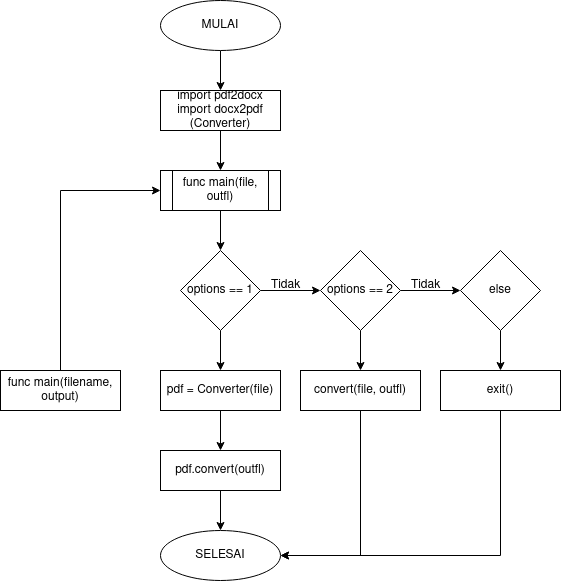

The diagram above was exported from draw.io. Its source (the exported page's mxGraphModel, read from the mxfile embedded in the PNG):
<mxGraphModel dx="868" dy="412" grid="1" gridSize="10" guides="1" tooltips="1" connect="1" arrows="1" fold="1" page="1" pageScale="1" pageWidth="827" pageHeight="1169" math="0" shadow="0">
  <root>
    <mxCell id="WIyWlLk6GJQsqaUBKTNV-0" />
    <mxCell id="WIyWlLk6GJQsqaUBKTNV-1" parent="WIyWlLk6GJQsqaUBKTNV-0" />
    <mxCell id="071Xb2dhEO52MEZEyfNz-13" style="edgeStyle=orthogonalEdgeStyle;rounded=0;orthogonalLoop=1;jettySize=auto;html=1;exitX=0.5;exitY=1;exitDx=0;exitDy=0;" edge="1" parent="WIyWlLk6GJQsqaUBKTNV-1" source="071Xb2dhEO52MEZEyfNz-0">
      <mxGeometry relative="1" as="geometry">
        <mxPoint x="420" y="240" as="targetPoint" />
      </mxGeometry>
    </mxCell>
    <mxCell id="071Xb2dhEO52MEZEyfNz-0" value="&lt;div&gt;import pdf2docx&lt;/div&gt;&lt;div&gt;import docx2pdf&lt;/div&gt;&lt;div&gt;(Converter)&lt;br&gt;&lt;/div&gt;" style="rounded=0;whiteSpace=wrap;html=1;" vertex="1" parent="WIyWlLk6GJQsqaUBKTNV-1">
      <mxGeometry x="360" y="160" width="120" height="40" as="geometry" />
    </mxCell>
    <mxCell id="071Xb2dhEO52MEZEyfNz-12" style="edgeStyle=orthogonalEdgeStyle;rounded=0;orthogonalLoop=1;jettySize=auto;html=1;exitX=0.5;exitY=1;exitDx=0;exitDy=0;" edge="1" parent="WIyWlLk6GJQsqaUBKTNV-1" source="071Xb2dhEO52MEZEyfNz-1" target="071Xb2dhEO52MEZEyfNz-0">
      <mxGeometry relative="1" as="geometry" />
    </mxCell>
    <mxCell id="071Xb2dhEO52MEZEyfNz-1" value="MULAI" style="ellipse;whiteSpace=wrap;html=1;" vertex="1" parent="WIyWlLk6GJQsqaUBKTNV-1">
      <mxGeometry x="360" y="70" width="120" height="50" as="geometry" />
    </mxCell>
    <mxCell id="071Xb2dhEO52MEZEyfNz-10" style="edgeStyle=orthogonalEdgeStyle;rounded=0;orthogonalLoop=1;jettySize=auto;html=1;exitX=0.5;exitY=1;exitDx=0;exitDy=0;" edge="1" parent="WIyWlLk6GJQsqaUBKTNV-1" target="071Xb2dhEO52MEZEyfNz-3">
      <mxGeometry relative="1" as="geometry">
        <mxPoint x="420" y="280" as="sourcePoint" />
      </mxGeometry>
    </mxCell>
    <mxCell id="071Xb2dhEO52MEZEyfNz-16" style="edgeStyle=orthogonalEdgeStyle;rounded=0;orthogonalLoop=1;jettySize=auto;html=1;exitX=1;exitY=0.5;exitDx=0;exitDy=0;entryX=0;entryY=0.5;entryDx=0;entryDy=0;" edge="1" parent="WIyWlLk6GJQsqaUBKTNV-1" source="071Xb2dhEO52MEZEyfNz-3" target="071Xb2dhEO52MEZEyfNz-15">
      <mxGeometry relative="1" as="geometry" />
    </mxCell>
    <mxCell id="071Xb2dhEO52MEZEyfNz-24" style="edgeStyle=orthogonalEdgeStyle;rounded=0;orthogonalLoop=1;jettySize=auto;html=1;exitX=0.5;exitY=1;exitDx=0;exitDy=0;" edge="1" parent="WIyWlLk6GJQsqaUBKTNV-1" source="071Xb2dhEO52MEZEyfNz-3" target="071Xb2dhEO52MEZEyfNz-21">
      <mxGeometry relative="1" as="geometry" />
    </mxCell>
    <mxCell id="071Xb2dhEO52MEZEyfNz-3" value="options == 1" style="rhombus;whiteSpace=wrap;html=1;" vertex="1" parent="WIyWlLk6GJQsqaUBKTNV-1">
      <mxGeometry x="380" y="320" width="80" height="80" as="geometry" />
    </mxCell>
    <mxCell id="071Xb2dhEO52MEZEyfNz-14" value="Tidak" style="text;html=1;align=center;verticalAlign=middle;resizable=0;points=[];autosize=1;strokeColor=none;fillColor=none;" vertex="1" parent="WIyWlLk6GJQsqaUBKTNV-1">
      <mxGeometry x="460" y="340" width="50" height="30" as="geometry" />
    </mxCell>
    <mxCell id="071Xb2dhEO52MEZEyfNz-18" style="edgeStyle=orthogonalEdgeStyle;rounded=0;orthogonalLoop=1;jettySize=auto;html=1;exitX=1;exitY=0.5;exitDx=0;exitDy=0;entryX=0;entryY=0.5;entryDx=0;entryDy=0;" edge="1" parent="WIyWlLk6GJQsqaUBKTNV-1" source="071Xb2dhEO52MEZEyfNz-15" target="071Xb2dhEO52MEZEyfNz-17">
      <mxGeometry relative="1" as="geometry" />
    </mxCell>
    <mxCell id="071Xb2dhEO52MEZEyfNz-26" style="edgeStyle=orthogonalEdgeStyle;rounded=0;orthogonalLoop=1;jettySize=auto;html=1;exitX=0.5;exitY=1;exitDx=0;exitDy=0;entryX=0.5;entryY=0;entryDx=0;entryDy=0;" edge="1" parent="WIyWlLk6GJQsqaUBKTNV-1" source="071Xb2dhEO52MEZEyfNz-15" target="071Xb2dhEO52MEZEyfNz-23">
      <mxGeometry relative="1" as="geometry" />
    </mxCell>
    <mxCell id="071Xb2dhEO52MEZEyfNz-15" value="options == 2" style="rhombus;whiteSpace=wrap;html=1;" vertex="1" parent="WIyWlLk6GJQsqaUBKTNV-1">
      <mxGeometry x="520" y="320" width="80" height="80" as="geometry" />
    </mxCell>
    <mxCell id="071Xb2dhEO52MEZEyfNz-28" style="edgeStyle=orthogonalEdgeStyle;rounded=0;orthogonalLoop=1;jettySize=auto;html=1;exitX=0.5;exitY=1;exitDx=0;exitDy=0;entryX=0.5;entryY=0;entryDx=0;entryDy=0;" edge="1" parent="WIyWlLk6GJQsqaUBKTNV-1" source="071Xb2dhEO52MEZEyfNz-17" target="071Xb2dhEO52MEZEyfNz-27">
      <mxGeometry relative="1" as="geometry" />
    </mxCell>
    <mxCell id="071Xb2dhEO52MEZEyfNz-17" value="else" style="rhombus;whiteSpace=wrap;html=1;" vertex="1" parent="WIyWlLk6GJQsqaUBKTNV-1">
      <mxGeometry x="660" y="320" width="80" height="80" as="geometry" />
    </mxCell>
    <mxCell id="071Xb2dhEO52MEZEyfNz-19" value="Tidak" style="text;html=1;align=center;verticalAlign=middle;resizable=0;points=[];autosize=1;strokeColor=none;fillColor=none;" vertex="1" parent="WIyWlLk6GJQsqaUBKTNV-1">
      <mxGeometry x="600" y="340" width="50" height="30" as="geometry" />
    </mxCell>
    <mxCell id="071Xb2dhEO52MEZEyfNz-25" style="edgeStyle=orthogonalEdgeStyle;rounded=0;orthogonalLoop=1;jettySize=auto;html=1;exitX=0.5;exitY=1;exitDx=0;exitDy=0;" edge="1" parent="WIyWlLk6GJQsqaUBKTNV-1" source="071Xb2dhEO52MEZEyfNz-21" target="071Xb2dhEO52MEZEyfNz-22">
      <mxGeometry relative="1" as="geometry" />
    </mxCell>
    <mxCell id="071Xb2dhEO52MEZEyfNz-21" value="pdf = Converter(file)" style="rounded=0;whiteSpace=wrap;html=1;" vertex="1" parent="WIyWlLk6GJQsqaUBKTNV-1">
      <mxGeometry x="360" y="440" width="120" height="40" as="geometry" />
    </mxCell>
    <mxCell id="071Xb2dhEO52MEZEyfNz-30" style="edgeStyle=orthogonalEdgeStyle;rounded=0;orthogonalLoop=1;jettySize=auto;html=1;exitX=0.5;exitY=1;exitDx=0;exitDy=0;entryX=0.5;entryY=0;entryDx=0;entryDy=0;" edge="1" parent="WIyWlLk6GJQsqaUBKTNV-1" source="071Xb2dhEO52MEZEyfNz-22" target="071Xb2dhEO52MEZEyfNz-29">
      <mxGeometry relative="1" as="geometry" />
    </mxCell>
    <mxCell id="071Xb2dhEO52MEZEyfNz-22" value="pdf.convert(outfl)" style="rounded=0;whiteSpace=wrap;html=1;" vertex="1" parent="WIyWlLk6GJQsqaUBKTNV-1">
      <mxGeometry x="360" y="520" width="120" height="40" as="geometry" />
    </mxCell>
    <mxCell id="071Xb2dhEO52MEZEyfNz-31" style="edgeStyle=orthogonalEdgeStyle;rounded=0;orthogonalLoop=1;jettySize=auto;html=1;exitX=0.5;exitY=1;exitDx=0;exitDy=0;entryX=1;entryY=0.5;entryDx=0;entryDy=0;" edge="1" parent="WIyWlLk6GJQsqaUBKTNV-1" source="071Xb2dhEO52MEZEyfNz-23" target="071Xb2dhEO52MEZEyfNz-29">
      <mxGeometry relative="1" as="geometry" />
    </mxCell>
    <mxCell id="071Xb2dhEO52MEZEyfNz-23" value="convert(file, outfl)" style="rounded=0;whiteSpace=wrap;html=1;" vertex="1" parent="WIyWlLk6GJQsqaUBKTNV-1">
      <mxGeometry x="500" y="440" width="120" height="40" as="geometry" />
    </mxCell>
    <mxCell id="071Xb2dhEO52MEZEyfNz-36" style="edgeStyle=orthogonalEdgeStyle;rounded=0;orthogonalLoop=1;jettySize=auto;html=1;exitX=0.5;exitY=1;exitDx=0;exitDy=0;entryX=1;entryY=0.5;entryDx=0;entryDy=0;" edge="1" parent="WIyWlLk6GJQsqaUBKTNV-1" source="071Xb2dhEO52MEZEyfNz-27" target="071Xb2dhEO52MEZEyfNz-29">
      <mxGeometry relative="1" as="geometry" />
    </mxCell>
    <mxCell id="071Xb2dhEO52MEZEyfNz-27" value="exit()" style="rounded=0;whiteSpace=wrap;html=1;" vertex="1" parent="WIyWlLk6GJQsqaUBKTNV-1">
      <mxGeometry x="640" y="440" width="120" height="40" as="geometry" />
    </mxCell>
    <mxCell id="071Xb2dhEO52MEZEyfNz-29" value="SELESAI" style="ellipse;whiteSpace=wrap;html=1;" vertex="1" parent="WIyWlLk6GJQsqaUBKTNV-1">
      <mxGeometry x="360" y="600" width="120" height="50" as="geometry" />
    </mxCell>
    <mxCell id="071Xb2dhEO52MEZEyfNz-38" style="edgeStyle=orthogonalEdgeStyle;rounded=0;orthogonalLoop=1;jettySize=auto;html=1;exitX=0.5;exitY=0;exitDx=0;exitDy=0;entryX=0;entryY=0.5;entryDx=0;entryDy=0;" edge="1" parent="WIyWlLk6GJQsqaUBKTNV-1" source="071Xb2dhEO52MEZEyfNz-37" target="071Xb2dhEO52MEZEyfNz-39">
      <mxGeometry relative="1" as="geometry">
        <mxPoint x="360" y="260" as="targetPoint" />
      </mxGeometry>
    </mxCell>
    <mxCell id="071Xb2dhEO52MEZEyfNz-37" value="func main(filename, output)" style="rounded=0;whiteSpace=wrap;html=1;" vertex="1" parent="WIyWlLk6GJQsqaUBKTNV-1">
      <mxGeometry x="200" y="440" width="120" height="40" as="geometry" />
    </mxCell>
    <mxCell id="071Xb2dhEO52MEZEyfNz-39" value="func main(file, outfl)" style="shape=process;whiteSpace=wrap;html=1;backgroundOutline=1;" vertex="1" parent="WIyWlLk6GJQsqaUBKTNV-1">
      <mxGeometry x="360" y="240" width="120" height="40" as="geometry" />
    </mxCell>
  </root>
</mxGraphModel>